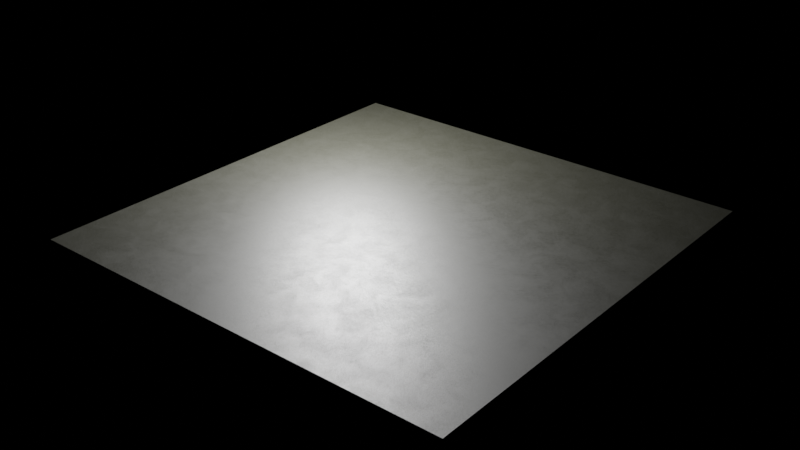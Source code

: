 # Source: neoprene.blend  (saved by Blender 4.0.36; exported with 4.5.12 LTS)
import bpy
from mathutils import Matrix  # noqa: F401  (used for matrix-valued properties, if any)

bpy.ops.wm.read_factory_settings(use_empty=True)
scene = bpy.context.scene
scene.name = 'Scene'

# ---- collections
col_collection = bpy.data.collections.new('Collection'); scene.collection.children.link(col_collection)

# ---- materials (node trees are filled in below, after node groups)
mat_neoprene_01 = bpy.data.materials.new('neoprene_01')
mat_neoprene_01.use_raytrace_refraction = True
mat_neoprene_01.use_screen_refraction = True
mat_neoprene_01.thickness_mode = 'SLAB'

# ---- node groups
ng_vector_to_spherical = bpy.data.node_groups.new('Vector to Spherical', 'ShaderNodeTree')
_s = ng_vector_to_spherical.interface.new_socket(name='Theta', in_out='OUTPUT', socket_type='NodeSocketFloat')
_s = ng_vector_to_spherical.interface.new_socket(name='Phi', in_out='OUTPUT', socket_type='NodeSocketFloat')
_s = ng_vector_to_spherical.interface.new_socket(name='Vector', in_out='INPUT', socket_type='NodeSocketVector')
_s.min_value = -1e+04
_s.max_value = 1e+04
_N = ng_vector_to_spherical.nodes; _L = ng_vector_to_spherical.links
n0 = _N.new('NodeGroupOutput'); n0.name = 'Group Output'; n0.location = (488, 0)
n1 = _N.new('NodeGroupInput'); n1.name = 'Group Input'; n1.location = (-468, 0)
n2 = _N.new('NodeFrame'); n2.name = 'Frame'; n2.location = (236, -104)
n2.label = 'Phi'
n2.width = 200
n3 = _N.new('NodeFrame'); n3.name = 'Frame.001'; n3.location = (238, 133)
n3.label = 'Theta'
n3.width = 200
n4 = _N.new('ShaderNodeCombineXYZ'); n4.name = 'Combine XYZ'; n4.location = (-103, 144)
n5 = _N.new('ShaderNodeVectorMath'); n5.name = 'Vector Math.002'; n5.location = (67, 143)
n5.operation = 'LENGTH'
n6 = _N.new('ShaderNodeMath'); n6.name = 'Math.001'; n6.location = (30, -40)
n6.operation = 'ARCTAN2'
n7 = _N.new('ShaderNodeMath'); n7.name = 'Math'; n7.location = (30, -40)
n7.operation = 'ARCTAN2'
n8 = _N.new('ShaderNodeSeparateXYZ'); n8.name = 'Separate XYZ'; n8.location = (-268, 31)
n6.parent = n3
n7.parent = n2
_L.new(n8.outputs[0], n7.inputs[1])
_L.new(n8.outputs[0], n4.inputs[0])
_L.new(n4.outputs[0], n5.inputs[0])
_L.new(n5.outputs[1], n6.inputs[0])
_L.new(n8.outputs[1], n4.inputs[1])
_L.new(n8.outputs[2], n6.inputs[1])
_L.new(n8.outputs[1], n7.inputs[0])
_L.new(n1.outputs[0], n8.inputs[0])
_L.new(n6.outputs[0], n0.inputs[0])
_L.new(n7.outputs[0], n0.inputs[1])
n0.is_active_output = True
ng_spherical_to_vector = bpy.data.node_groups.new('Spherical to Vector', 'ShaderNodeTree')
_s = ng_spherical_to_vector.interface.new_socket(name='Vector', in_out='OUTPUT', socket_type='NodeSocketVector')
_s = ng_spherical_to_vector.interface.new_socket(name='theta', in_out='INPUT', socket_type='NodeSocketFloat')
_s.subtype = 'ANGLE'
_s = ng_spherical_to_vector.interface.new_socket(name='phi', in_out='INPUT', socket_type='NodeSocketFloat')
_s.subtype = 'ANGLE'
_N = ng_spherical_to_vector.nodes; _L = ng_spherical_to_vector.links
n0 = _N.new('NodeGroupOutput'); n0.name = 'Group Output'; n0.location = (351, 18)
n1 = _N.new('ShaderNodeCombineXYZ'); n1.name = 'Combine XYZ.001'; n1.location = (-203, 57)
n1.inputs[2].default_value = 1.0
n2 = _N.new('ShaderNodeVectorRotate'); n2.name = 'Vector Rotate.003'; n2.location = (-16, 87)
n2.rotation_type = 'Y_AXIS'
n3 = _N.new('ShaderNodeVectorRotate'); n3.name = 'Vector Rotate.004'; n3.location = (161, -51)
n3.rotation_type = 'Z_AXIS'
n4 = _N.new('NodeGroupInput'); n4.name = 'Group Input'; n4.location = (-423, -96)
_L.new(n2.outputs[0], n3.inputs[0])
_L.new(n1.outputs[0], n2.inputs[0])
_L.new(n4.outputs[0], n2.inputs[3])
_L.new(n4.outputs[1], n3.inputs[3])
_L.new(n3.outputs[0], n0.inputs[0])
n0.is_active_output = True
ng_combine_normal_maps = bpy.data.node_groups.new('combine_normal_maps', 'ShaderNodeTree')
_s = ng_combine_normal_maps.interface.new_socket(name='Combined Normal', in_out='OUTPUT', socket_type='NodeSocketVector')
_s = ng_combine_normal_maps.interface.new_socket(name='Detail Normal', in_out='INPUT', socket_type='NodeSocketVector')
_s.default_value = (2.0, 2.0, 2.0)
_s.min_value = -1e+04
_s.max_value = 1e+04
_s.hide_value = True
_s = ng_combine_normal_maps.interface.new_socket(name='Base Normal', in_out='INPUT', socket_type='NodeSocketVector')
_s.default_value = (2.0, 2.0, 2.0)
_s.min_value = -1e+04
_s.max_value = 1e+04
_s.hide_value = True
_s = ng_combine_normal_maps.interface.new_socket(name='Detail Str', in_out='INPUT', socket_type='NodeSocketFloat')
_s.default_value = 1.0
_s.min_value = 0.0
_s.max_value = 1e+04
_N = ng_combine_normal_maps.nodes; _L = ng_combine_normal_maps.links
n0 = _N.new('ShaderNodeVectorMath'); n0.name = 'Vector Math.002'; n0.location = (-681, -141)
n0.operation = 'MULTIPLY'
n0.inputs[1].default_value = (2.0, 2.0, 2.0)
n1 = _N.new('ShaderNodeVectorMath'); n1.name = 'Vector Math.005'; n1.location = (-518, -142)
n1.operation = 'SUBTRACT'
n1.inputs[1].default_value = (1.0, 1.0, 1.0)
n2 = _N.new('ShaderNodeVectorMath'); n2.name = 'Vector Math.008'; n2.location = (-298, -127)
n2.operation = 'NORMALIZE'
n3 = _N.new('NodeGroupOutput'); n3.name = 'Group Output'; n3.location = (2614, 83)
n4 = _N.new('NodeGroupInput'); n4.name = 'Group Input'; n4.location = (-1346, 56)
n5 = _N.new('ShaderNodeVectorMath'); n5.name = 'Vector Math'; n5.location = (-1143, 198)
n5.operation = 'MULTIPLY'
n5.inputs[1].default_value = (2.0, 2.0, 2.0)
n6 = _N.new('ShaderNodeVectorMath'); n6.name = 'Vector Math.001'; n6.location = (-988, 196)
n6.operation = 'SUBTRACT'
n6.inputs[1].default_value = (1.0, 1.0, 1.0)
n7 = _N.new('ShaderNodeVectorMath'); n7.name = 'Vector Math.007'; n7.location = (-777, 213)
n7.operation = 'NORMALIZE'
n8 = _N.new('ShaderNodeVectorRotate'); n8.name = 'Vector Rotate.001'; n8.location = (695, 117)
n8.rotation_type = 'Y_AXIS'
n9 = _N.new('ShaderNodeVectorRotate'); n9.name = 'Vector Rotate'; n9.location = (486, 118)
n9.rotation_type = 'Z_AXIS'
n9.invert = True
n10 = _N.new('ShaderNodeVectorMath'); n10.name = 'Vector Math.003'; n10.location = (1985, 153)
n10.inputs[1].default_value = (1.0, 1.0, 1.0)
n11 = _N.new('ShaderNodeVectorMath'); n11.name = 'Vector Math.004'; n11.location = (2166, 148)
n11.operation = 'DIVIDE'
n11.inputs[1].default_value = (2.0, 2.0, 2.0)
n12 = _N.new('ShaderNodeSeparateXYZ'); n12.name = 'Separate XYZ'; n12.location = (1105, 44)
n13 = _N.new('ShaderNodeVectorRotate'); n13.name = 'Vector Rotate.002'; n13.location = (878, 98)
n13.rotation_type = 'Z_AXIS'
n14 = _N.new('ShaderNodeCombineXYZ'); n14.name = 'Combine XYZ'; n14.location = (1546, 34)
n15 = _N.new('ShaderNodeClamp'); n15.name = 'Clamp'; n15.location = (1325, -45)
n16 = _N.new('ShaderNodeVectorMath'); n16.name = 'Vector Math.006'; n16.location = (1765, 49)
n16.operation = 'NORMALIZE'
n17 = _N.new('ShaderNodeGroup'); n17.name = 'Group.002'; n17.location = (211, -168)
n17.label = 'Vector to Spherical'
n17.width = 167
n17.node_tree = ng_vector_to_spherical
n18 = _N.new('ShaderNodeGroup'); n18.name = 'Group.003'; n18.location = (-597, 206)
n18.label = 'Vector to Spherical'
n18.width = 167
n18.node_tree = ng_vector_to_spherical
n19 = _N.new('ShaderNodeMath'); n19.name = 'Math'; n19.location = (-359, 337)
n19.operation = 'MULTIPLY'
n20 = _N.new('ShaderNodeClamp'); n20.name = 'Clamp.001'; n20.location = (-139, 337)
n20.inputs[2].default_value = 1.571
n21 = _N.new('ShaderNodeGroup'); n21.name = 'Group.001'; n21.location = (125, 256)
n21.width = 210
n21.node_tree = ng_spherical_to_vector
_L.new(n5.outputs[0], n6.inputs[0])
_L.new(n17.outputs[1], n13.inputs[3])
_L.new(n21.outputs[0], n9.inputs[0])
_L.new(n17.outputs[0], n8.inputs[3])
_L.new(n9.outputs[0], n8.inputs[0])
_L.new(n0.outputs[0], n1.inputs[0])
_L.new(n2.outputs[0], n17.inputs[0])
_L.new(n10.outputs[0], n11.inputs[0])
_L.new(n8.outputs[0], n13.inputs[0])
_L.new(n17.outputs[1], n9.inputs[3])
_L.new(n4.outputs[0], n5.inputs[0])
_L.new(n4.outputs[1], n0.inputs[0])
_L.new(n11.outputs[0], n3.inputs[0])
_L.new(n12.outputs[0], n14.inputs[0])
_L.new(n12.outputs[1], n14.inputs[1])
_L.new(n15.outputs[0], n14.inputs[2])
_L.new(n13.outputs[0], n12.inputs[0])
_L.new(n16.outputs[0], n10.inputs[0])
_L.new(n12.outputs[2], n15.inputs[0])
_L.new(n14.outputs[0], n16.inputs[0])
_L.new(n6.outputs[0], n7.inputs[0])
_L.new(n1.outputs[0], n2.inputs[0])
_L.new(n7.outputs[0], n18.inputs[0])
_L.new(n20.outputs[0], n21.inputs[0])
_L.new(n18.outputs[1], n21.inputs[1])
_L.new(n18.outputs[0], n19.inputs[0])
_L.new(n4.outputs[2], n19.inputs[1])
_L.new(n19.outputs[0], n20.inputs[0])
n3.is_active_output = True
ng_normal_bake_053 = bpy.data.node_groups.new('normal_bake.053', 'ShaderNodeTree')
_s = ng_normal_bake_053.interface.new_socket(name='Vector', in_out='OUTPUT', socket_type='NodeSocketVector')
_s = ng_normal_bake_053.interface.new_socket(name='Color', in_out='INPUT', socket_type='NodeSocketVector')
_s.hide_value = True
_N = ng_normal_bake_053.nodes; _L = ng_normal_bake_053.links
n0 = _N.new('ShaderNodeVectorMath'); n0.name = 'Vector Math.001'; n0.location = (-4, -55)
n0.operation = 'DOT_PRODUCT'
n1 = _N.new('ShaderNodeVectorMath'); n1.name = 'Vector Math.005'; n1.location = (-264, -55)
n1.operation = 'CROSS_PRODUCT'
n2 = _N.new('NodeReroute'); n2.name = 'Reroute'; n2.location = (-85, 62)
n2.width = 16
n2.socket_idname = 'NodeSocketVector'
n3 = _N.new('ShaderNodeNewGeometry'); n3.name = 'Geometry'; n3.location = (-577, -273)
n4 = _N.new('ShaderNodeTangent'); n4.name = 'Tangent'; n4.location = (-579, 25)
n4.width = 232
n4.direction_type = 'UV_MAP'
n5 = _N.new('NodeGroupInput'); n5.name = 'Group Input'; n5.location = (-552, 105)
n6 = _N.new('ShaderNodeMath'); n6.name = 'Math'; n6.location = (174, -29)
n6.operation = 'MULTIPLY'
n6.inputs[1].default_value = -1.0
n7 = _N.new('ShaderNodeCombineXYZ'); n7.name = 'Combine XYZ'; n7.location = (484, -31)
n8 = _N.new('ShaderNodeVectorMath'); n8.name = 'Vector Math.002'; n8.location = (-3, -240)
n8.operation = 'DOT_PRODUCT'
n9 = _N.new('ShaderNodeVectorMath'); n9.name = 'Vector Math.004'; n9.location = (670, -109)
n9.hide = True
n9.inputs[1].default_value = (0.5, 0.5, 0.5)
n10 = _N.new('ShaderNodeVectorMath'); n10.name = 'Vector Math.003'; n10.location = (670, -74)
n10.hide = True
n10.operation = 'SCALE'
n10.inputs[3].default_value = 0.5
n11 = _N.new('ShaderNodeVectorMath'); n11.name = 'Vector Math'; n11.location = (-2, 101)
n11.operation = 'DOT_PRODUCT'
n12 = _N.new('NodeGroupOutput'); n12.name = 'Group Output'; n12.location = (878, -85)
_L.new(n11.outputs[1], n7.inputs[0])
_L.new(n6.outputs[0], n7.inputs[1])
_L.new(n8.outputs[1], n7.inputs[2])
_L.new(n2.outputs[0], n11.inputs[0])
_L.new(n2.outputs[0], n0.inputs[0])
_L.new(n2.outputs[0], n8.inputs[0])
_L.new(n4.outputs[0], n1.inputs[0])
_L.new(n3.outputs[1], n1.inputs[1])
_L.new(n4.outputs[0], n11.inputs[1])
_L.new(n1.outputs[0], n0.inputs[1])
_L.new(n3.outputs[1], n8.inputs[1])
_L.new(n5.outputs[0], n2.inputs[0])
_L.new(n7.outputs[0], n10.inputs[0])
_L.new(n9.outputs[0], n12.inputs[0])
_L.new(n10.outputs[0], n9.inputs[0])
_L.new(n0.outputs[1], n6.inputs[0])
n12.is_active_output = True
ng_neoprene = bpy.data.node_groups.new('Neoprene', 'ShaderNodeTree')
_s = ng_neoprene.interface.new_socket(name='BSDF', in_out='OUTPUT', socket_type='NodeSocketShader')
_s = ng_neoprene.interface.new_socket(name='--BASIC--', in_out='INPUT', socket_type='NodeSocketFloat')
_s.hide_value = True
_s = ng_neoprene.interface.new_socket(name='Color', in_out='INPUT', socket_type='NodeSocketColor')
_s = ng_neoprene.interface.new_socket(name='--SURFACE DETAIL--', in_out='INPUT', socket_type='NodeSocketFloat')
_s.hide_value = True
_s = ng_neoprene.interface.new_socket(name='Wet', in_out='INPUT', socket_type='NodeSocketFloat')
_s.subtype = 'FACTOR'
_s.default_value = 1.0
_s.min_value = 0.0
_s.max_value = 1.0
_s = ng_neoprene.interface.new_socket(name='Specular Tint Mix', in_out='INPUT', socket_type='NodeSocketFloat')
_s.subtype = 'FACTOR'
_s.default_value = 1.0
_s.min_value = 0.0
_s.max_value = 1.0
_s = ng_neoprene.interface.new_socket(name='--OTHERS--', in_out='INPUT', socket_type='NodeSocketFloat')
_s.hide_value = True
_s = ng_neoprene.interface.new_socket(name='Scale', in_out='INPUT', socket_type='NodeSocketFloat')
_s.default_value = 1.0
_s.min_value = -1e+04
_s.max_value = 1e+04
_s = ng_neoprene.interface.new_socket(name='Vector', in_out='INPUT', socket_type='NodeSocketVector')
_s.hide_value = True
_N = ng_neoprene.nodes; _L = ng_neoprene.links
n0 = _N.new('NodeReroute'); n0.name = 'Reroute.002'; n0.location = (-658, 230)
n0.width = 16
n1 = _N.new('ShaderNodeValue'); n1.name = 'Value'; n1.location = (-1075, 268)
n1.width = 129
n1.outputs[0].default_value = 300.0
n2 = _N.new('NodeReroute'); n2.name = 'Reroute.001'; n2.location = (-824, 235)
n2.width = 16
n2.socket_idname = 'NodeSocketFloat'
n3 = _N.new('ShaderNodeMath'); n3.name = 'Math.001'; n3.location = (-673, 427)
n3.hide = True
n3.operation = 'MULTIPLY'
n3.inputs[1].default_value = 2.0
n4 = _N.new('ShaderNodeMix'); n4.name = 'Mix.005'; n4.location = (-980, 3)
n4.data_type = 'RGBA'
n4.blend_type = 'LINEAR_LIGHT'
n4.inputs[0].default_value = 0.002667
n5 = _N.new('ShaderNodeSeparateXYZ'); n5.name = 'Separate XYZ'; n5.location = (-245, 581)
n6 = _N.new('ShaderNodeTexVoronoi'); n6.name = 'Voronoi Texture.002'; n6.location = (-429, 593)
n7 = _N.new('ShaderNodeVectorMath'); n7.name = 'Vector Math'; n7.location = (-2488, 86)
n7.operation = 'LENGTH'
n8 = _N.new('ShaderNodeMath'); n8.name = 'Math.007'; n8.location = (-2307, 76)
n8.operation = 'CEIL'
n9 = _N.new('ShaderNodeTexCoord'); n9.name = 'Texture Coordinate'; n9.location = (-2306, -70)
n9.hide = True
n10 = _N.new('ShaderNodeVectorMath'); n10.name = 'Vector Math.001'; n10.location = (-1965, -80)
n10.operation = 'SCALE'
n11 = _N.new('ShaderNodeMix'); n11.name = 'Mix.010'; n11.location = (-2134, 45)
n11.data_type = 'RGBA'
n12 = _N.new('NodeGroupInput'); n12.name = 'Group Input'; n12.location = (-2675, -101)
n13 = _N.new('ShaderNodeTexVoronoi'); n13.name = 'Voronoi Texture'; n13.location = (-436, 320)
n13.feature = 'DISTANCE_TO_EDGE'
n14 = _N.new('ShaderNodeTexVoronoi'); n14.name = 'Voronoi Texture.001'; n14.location = (-433, 130)
n15 = _N.new('NodeGroupOutput'); n15.name = 'Group Output'; n15.location = (2336, 430)
n16 = _N.new('ShaderNodeNormalMap'); n16.name = 'Normal Map'; n16.location = (1035, -357)
n17 = _N.new('ShaderNodeBump'); n17.name = 'Bump'; n17.location = (1420, -240)
n17.inputs[1].default_value = 1.0
n17.inputs[2].default_value = 1.0
n18 = _N.new('ShaderNodeMath'); n18.name = 'Math.003'; n18.location = (-75, 576)
n18.operation = 'LESS_THAN'
n18.inputs[1].default_value = 0.2
n19 = _N.new('NodeReroute'); n19.name = 'Reroute.007'; n19.location = (1642, 223)
n19.width = 16
n20 = _N.new('NodeReroute'); n20.name = 'Reroute'; n20.location = (610, 260)
n20.width = 16
n20.socket_idname = 'NodeSocketFloat'
n21 = _N.new('ShaderNodeSeparateXYZ'); n21.name = 'Separate XYZ.001'; n21.location = (200, 80)
n22 = _N.new('ShaderNodeTexNoise'); n22.name = 'Noise Texture'; n22.location = (-1200, -200)
n22.inputs[2].default_value = 250.0
n22.inputs[3].default_value = 4.84
n22.inputs[4].default_value = 0.4917
n23 = _N.new('ShaderNodeGroup'); n23.name = 'Group.001'; n23.location = (700, -320)
n23.node_tree = ng_combine_normal_maps
n24 = _N.new('ShaderNodeRGB'); n24.name = 'RGB'; n24.location = (480, -440)
n24.outputs[0].default_value = (0.5, 0.5, 1.0, 1.0)
n25 = _N.new('ShaderNodeMath'); n25.name = 'Math.002'; n25.location = (460, -160)
n25.operation = 'MULTIPLY'
n25.inputs[0].default_value = 0.06
n26 = _N.new('ShaderNodeMapRange'); n26.name = 'Map Range.002'; n26.location = (220, -260)
n26.inputs[1].default_value = 0.5
n27 = _N.new('ShaderNodeMix'); n27.name = 'Mix.006'; n27.location = (460, 200)
n27.hide = True
n27.data_type = 'RGBA'
n27.inputs[6].default_value = (0.6261, 0.6261, 0.6261, 1.0)
n27.inputs[7].default_value = (0.8378, 0.8378, 0.8378, 1.0)
n28 = _N.new('NodeReroute'); n28.name = 'Reroute.005'; n28.location = (1580, 280)
n28.width = 16
n29 = _N.new('ShaderNodeTexNoise'); n29.name = 'Noise Texture.001'; n29.location = (900, 60)
n29.inputs[8].default_value = 0.8
n30 = _N.new('ShaderNodeMapRange'); n30.name = 'Map Range.003'; n30.location = (1060, 60)
n30.inputs[1].default_value = 0.37
n30.inputs[2].default_value = 0.96
n30.inputs[3].default_value = -0.1
n30.inputs[4].default_value = 0.1
n31 = _N.new('NodeReroute'); n31.name = 'Reroute.003'; n31.location = (-1330, -124)
n31.width = 16
n31.socket_idname = 'NodeSocketVector'
n32 = _N.new('NodeReroute'); n32.name = 'Reroute.004'; n32.location = (83, -210)
n32.width = 16
n32.socket_idname = 'NodeSocketFloat'
n33 = _N.new('NodeReroute'); n33.name = 'Reroute.008'; n33.location = (-440, -240)
n33.width = 16
n33.socket_idname = 'NodeSocketFloatFactor'
n34 = _N.new('ShaderNodeMath'); n34.name = 'Math.004'; n34.location = (-80, -260)
n34.operation = 'SUBTRACT'
n34.inputs[0].default_value = 1.0
n35 = _N.new('ShaderNodeMapRange'); n35.name = 'Map Range.001'; n35.location = (600, 120)
n35.inputs[3].default_value = -0.3
n35.inputs[4].default_value = 0.2
n36 = _N.new('NodeGroupInput'); n36.name = 'Group Input.004'; n36.location = (20, 880)
n37 = _N.new('ShaderNodeMapRange'); n37.name = 'Map Range.004'; n37.location = (640, 860)
n37.inputs[1].default_value = 1.0
n37.inputs[2].default_value = 0.0
n37.inputs[3].default_value = 0.36
n38 = _N.new('ShaderNodeGroup'); n38.name = 'Group.002'; n38.location = (1900, 20)
n38.node_tree = ng_normal_bake_053
n39 = _N.new('ShaderNodeMix'); n39.name = 'Mix.001'; n39.location = (1120, 160)
n39.hide = True
n39.data_type = 'RGBA'
n39.blend_type = 'ADD'
n40 = _N.new('ShaderNodeMath'); n40.name = 'Math'; n40.location = (1120, 200)
n40.hide = True
n41 = _N.new('ShaderNodeMix'); n41.name = 'Mix.007'; n41.location = (880, 260)
n41.hide = True
n41.data_type = 'RGBA'
n41.inputs[7].default_value = (0.5756, 0.5756, 0.5756, 1.0)
n42 = _N.new('ShaderNodeMapRange'); n42.name = 'Map Range.005'; n42.location = (1120, 480)
n42.inputs[4].default_value = 0.5
n43 = _N.new('NodeReroute'); n43.name = 'Reroute.006'; n43.location = (1333, 451)
n43.width = 16
n44 = _N.new('ShaderNodeMapRange'); n44.name = 'Map Range'; n44.location = (220, 280)
n44.hide = True
n44.inputs[2].default_value = 0.14
n45 = _N.new('NodeGroupInput'); n45.name = 'Group Input.002'; n45.location = (180, 620)
n46 = _N.new('ShaderNodeMix'); n46.name = 'Mix.003'; n46.location = (620, 580)
n46.data_type = 'RGBA'
n46.blend_type = 'MULTIPLY'
n46.inputs[0].default_value = 0.0
n47 = _N.new('ShaderNodeSeparateColor'); n47.name = 'Separate Color'; n47.location = (860, 780)
n48 = _N.new('ShaderNodeMath'); n48.name = 'Math.005'; n48.location = (1040, 780)
n48.operation = 'MULTIPLY'
n48.use_clamp = True
n49 = _N.new('ShaderNodeCombineColor'); n49.name = 'Combine Color'; n49.location = (1200, 780)
n50 = _N.new('ShaderNodeBsdfPrincipled'); n50.name = 'Principled BSDF'; n50.location = (1780, 500)
n50.subsurface_method = 'RANDOM_WALK_SKIN'
n50.inputs[3].default_value = 1.45
n50.inputs[27].default_value = (0.0, 0.0, 0.0, 1.0)
n50.inputs[28].default_value = 1.0
n51 = _N.new('ShaderNodeMix'); n51.name = 'Mix'; n51.location = (1376, 392)
n51.data_type = 'RGBA'
n51.inputs[7].default_value = (1.0, 1.0, 1.0, 1.0)
_L.new(n50.outputs[0], n15.inputs[0])
_L.new(n17.outputs[0], n50.inputs[5])
_L.new(n43.outputs[0], n50.inputs[0])
_L.new(n27.outputs[2], n41.inputs[6])
_L.new(n5.outputs[0], n18.inputs[0])
_L.new(n20.outputs[0], n41.inputs[0])
_L.new(n18.outputs[0], n20.inputs[0])
_L.new(n3.outputs[0], n6.inputs[2])
_L.new(n2.outputs[0], n13.inputs[2])
_L.new(n2.outputs[0], n14.inputs[2])
_L.new(n6.outputs[1], n5.inputs[0])
_L.new(n2.outputs[0], n3.inputs[0])
_L.new(n1.outputs[0], n2.inputs[0])
_L.new(n0.outputs[0], n6.inputs[0])
_L.new(n0.outputs[0], n13.inputs[0])
_L.new(n0.outputs[0], n14.inputs[0])
_L.new(n31.outputs[0], n22.inputs[0])
_L.new(n31.outputs[0], n4.inputs[6])
_L.new(n4.outputs[2], n0.inputs[0])
_L.new(n22.outputs[1], n4.inputs[7])
_L.new(n14.outputs[1], n21.inputs[0])
_L.new(n21.outputs[1], n27.inputs[0])
_L.new(n13.outputs[0], n44.inputs[0])
_L.new(n44.outputs[0], n46.inputs[7])
_L.new(n8.outputs[0], n11.inputs[0])
_L.new(n12.outputs[7], n7.inputs[0])
_L.new(n7.outputs[1], n8.inputs[0])
_L.new(n12.outputs[7], n11.inputs[7])
_L.new(n9.outputs[3], n11.inputs[6])
_L.new(n10.outputs[0], n31.inputs[0])
_L.new(n11.outputs[2], n10.inputs[0])
_L.new(n12.outputs[6], n10.inputs[3])
_L.new(n24.outputs[0], n23.inputs[1])
_L.new(n14.outputs[1], n23.inputs[0])
_L.new(n23.outputs[0], n16.inputs[1])
_L.new(n16.outputs[0], n17.inputs[4])
_L.new(n17.outputs[0], n38.inputs[0])
_L.new(n28.outputs[0], n50.inputs[2])
_L.new(n45.outputs[1], n46.inputs[6])
_L.new(n41.outputs[2], n40.inputs[0])
_L.new(n28.outputs[0], n19.inputs[0])
_L.new(n35.outputs[0], n40.inputs[1])
_L.new(n32.outputs[0], n35.inputs[0])
_L.new(n25.outputs[0], n23.inputs[2])
_L.new(n32.outputs[0], n26.inputs[0])
_L.new(n26.outputs[0], n25.inputs[1])
_L.new(n33.outputs[0], n34.inputs[1])
_L.new(n34.outputs[0], n32.inputs[0])
_L.new(n29.outputs[0], n30.inputs[0])
_L.new(n39.outputs[2], n28.inputs[0])
_L.new(n40.outputs[0], n39.inputs[6])
_L.new(n30.outputs[0], n39.inputs[7])
_L.new(n31.outputs[0], n29.inputs[0])
_L.new(n33.outputs[0], n39.inputs[0])
_L.new(n36.outputs[3], n33.inputs[0])
_L.new(n36.outputs[3], n37.inputs[0])
_L.new(n46.outputs[2], n47.inputs[0])
_L.new(n47.outputs[0], n49.inputs[0])
_L.new(n48.outputs[0], n49.inputs[2])
_L.new(n47.outputs[1], n49.inputs[1])
_L.new(n47.outputs[2], n48.inputs[0])
_L.new(n37.outputs[0], n48.inputs[1])
_L.new(n49.outputs[0], n43.inputs[0])
_L.new(n43.outputs[0], n51.inputs[6])
_L.new(n42.outputs[0], n51.inputs[0])
_L.new(n45.outputs[4], n42.inputs[0])
_L.new(n51.outputs[2], n50.inputs[14])
n15.is_active_output = True

# ---- material node trees
mat_neoprene_01.use_nodes = True; mat_neoprene_01.node_tree.nodes.clear()
_N = mat_neoprene_01.node_tree.nodes; _L = mat_neoprene_01.node_tree.links
n0 = _N.new('ShaderNodeOutputMaterial'); n0.name = 'Material Output'; n0.location = (1443, 327)
n1 = _N.new('ShaderNodeGroup'); n1.name = 'Group.001'; n1.location = (1174, 309)
n1.width = 199
n1.node_tree = ng_neoprene
n1.inputs[0].default_value = 0.0
n1.inputs[1].default_value = (0.005942, 0.005942, 0.005942, 1.0)
n1.inputs[2].default_value = 0.0
n1.inputs[3].default_value = 0.5799
n1.inputs[4].default_value = 1.0
n1.inputs[5].default_value = 0.0
n1.inputs[6].default_value = 2.0
n1.inputs[7].default_value = (0.0, 0.0, 0.0)
n2 = _N.new('ShaderNodeValue'); n2.name = 'Value'; n2.location = (1443, 167)
n2.outputs[0].default_value = 0.0
_L.new(n1.outputs[0], n0.inputs[0])
_L.new(n2.outputs[0], n0.inputs[3])
n0.is_active_output = True

# ---- lights
light_point = bpy.data.lights.new('Point', 'POINT')
light_point.transmission_factor = 0.0
light_point.use_soft_falloff = False
light_point.energy = 500.0
light_point.shadow_soft_size = 0.25
light_point.shadow_maximum_resolution = 0.006
light_point.use_absolute_resolution = True

# ---- meshes
me_plane = bpy.data.meshes.new('Plane')
me_plane.from_pydata([(-1.0, -1.0, 0.0), (1.0, -1.0, 0.0), (-1.0, 1.0, 0.0), (1.0, 1.0, 0.0)], [], [(0, 1, 3, 2)])
_uv = me_plane.uv_layers.new(name='UVMap')
_uv.uv.foreach_set('vector', [0.0, 0.0, 1.0, 0.0, 1.0, 1.0, 0.0, 1.0])
me_plane.materials.append(mat_neoprene_01)
me_plane.use_remesh_fix_poles = True
me_plane.use_remesh_preserve_attributes = False
me_plane.update()

# ---- objects
ob_plane = bpy.data.objects.new('Plane', me_plane)
ob_point = bpy.data.objects.new('Point', light_point)

# ---- transforms, parenting, visibility, modifiers, constraints
ob_plane.location = (0.0, 0.0, 0.0)
ob_plane.cycles.use_adaptive_subdivision = True
_m = ob_plane.modifiers.new('Subdivision', 'SUBSURF')
_m.subdivision_type = 'SIMPLE'
ob_point.location = (-0.6189, 0.349, 0.7218)

# ---- collection membership
col_collection.objects.link(ob_plane)
col_collection.objects.link(ob_point)

# ---- scene / render settings (as saved in the file)
scene.frame_start = 1; scene.frame_end = 250; scene.frame_set(1)
scene.render.engine = 'CYCLES'
scene.cycles.feature_set = 'EXPERIMENTAL'
scene.cycles.use_denoising = False
scene.cycles.sampling_pattern = 'TABULATED_SOBOL'
scene.cycles.use_light_tree = False
scene.view_settings.view_transform = 'Filmic'
bpy.context.view_layer.update()

# ---- added for rendering (the .blend has no active camera): camera
cam_auto = bpy.data.cameras.new('AutoCamera')
cam_auto.lens = 50.0
cam_auto.sensor_width = 36.0
cam_auto.clip_end = 1000.0
ob_auto_camera = bpy.data.objects.new('AutoCamera', cam_auto)
scene.collection.objects.link(ob_auto_camera)
ob_auto_camera.location = (2.61693, -3.14032, 2.09354)
ob_auto_camera.rotation_euler = (1.09748, -7.21219e-08, 0.694738)
scene.camera = ob_auto_camera
bpy.context.view_layer.update()
